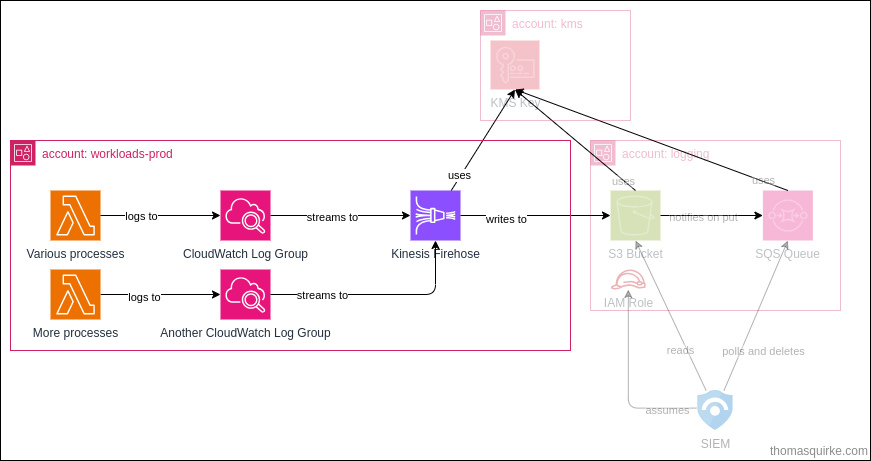

The diagram above was exported from draw.io. Its source (the exported page's mxGraphModel, read from the mxfile embedded in the PNG):
<mxGraphModel dx="1680" dy="768" grid="1" gridSize="10" guides="1" tooltips="1" connect="1" arrows="1" fold="1" page="1" pageScale="1" pageWidth="1169" pageHeight="827" background="#ffffff" math="0" shadow="0">
  <root>
    <mxCell id="0" />
    <mxCell id="1" parent="0" />
    <mxCell id="43" value="thomasquirke.com" style="rounded=0;whiteSpace=wrap;html=1;fillColor=default;align=right;verticalAlign=bottom;fontColor=#8C8C8C;fillStyle=solid;" parent="1" vertex="1">
      <mxGeometry x="10" y="120" width="870" height="460" as="geometry" />
    </mxCell>
    <mxCell id="2" value="account: logging" style="points=[[0,0],[0.25,0],[0.5,0],[0.75,0],[1,0],[1,0.25],[1,0.5],[1,0.75],[1,1],[0.75,1],[0.5,1],[0.25,1],[0,1],[0,0.75],[0,0.5],[0,0.25]];outlineConnect=0;gradientColor=none;html=1;whiteSpace=wrap;fontSize=12;fontStyle=0;container=1;pointerEvents=0;collapsible=0;recursiveResize=0;shape=mxgraph.aws4.group;grIcon=mxgraph.aws4.group_account;strokeColor=#CD2264;fillColor=none;verticalAlign=top;align=left;spacingLeft=30;fontColor=#CD2264;dashed=0;textOpacity=30;opacity=30;" parent="1" vertex="1">
      <mxGeometry x="600" y="260" width="250" height="170" as="geometry" />
    </mxCell>
    <mxCell id="30" value="IAM Role" style="sketch=0;outlineConnect=0;fontColor=#232F3E;gradientColor=none;fillColor=#BF0816;strokeColor=none;dashed=0;verticalLabelPosition=bottom;verticalAlign=top;align=center;html=1;fontSize=12;fontStyle=0;aspect=fixed;pointerEvents=1;shape=mxgraph.aws4.role;textOpacity=30;opacity=30;" parent="2" vertex="1">
      <mxGeometry x="20" y="129" width="35.45" height="20" as="geometry" />
    </mxCell>
    <mxCell id="5" value="S3 Bucket" style="sketch=0;points=[[0,0,0],[0.25,0,0],[0.5,0,0],[0.75,0,0],[1,0,0],[0,1,0],[0.25,1,0],[0.5,1,0],[0.75,1,0],[1,1,0],[0,0.25,0],[0,0.5,0],[0,0.75,0],[1,0.25,0],[1,0.5,0],[1,0.75,0]];outlineConnect=0;fontColor=#232F3E;fillColor=#7AA116;strokeColor=#ffffff;dashed=0;verticalLabelPosition=bottom;verticalAlign=top;align=center;html=1;fontSize=12;fontStyle=0;aspect=fixed;shape=mxgraph.aws4.resourceIcon;resIcon=mxgraph.aws4.s3;textOpacity=30;opacity=30;" parent="2" vertex="1">
      <mxGeometry x="20" y="50" width="50" height="50" as="geometry" />
    </mxCell>
    <mxCell id="7" value="SQS Queue" style="sketch=0;points=[[0,0,0],[0.25,0,0],[0.5,0,0],[0.75,0,0],[1,0,0],[0,1,0],[0.25,1,0],[0.5,1,0],[0.75,1,0],[1,1,0],[0,0.25,0],[0,0.5,0],[0,0.75,0],[1,0.25,0],[1,0.5,0],[1,0.75,0]];outlineConnect=0;fontColor=#232F3E;fillColor=#E7157B;strokeColor=#ffffff;dashed=0;verticalLabelPosition=bottom;verticalAlign=top;align=center;html=1;fontSize=12;fontStyle=0;aspect=fixed;shape=mxgraph.aws4.resourceIcon;resIcon=mxgraph.aws4.sqs;textOpacity=30;opacity=30;" parent="2" vertex="1">
      <mxGeometry x="172.39999999999998" y="50" width="50" height="50" as="geometry" />
    </mxCell>
    <mxCell id="13" style="edgeStyle=orthogonalEdgeStyle;rounded=0;orthogonalLoop=1;jettySize=auto;html=1;entryX=0;entryY=0.5;entryDx=0;entryDy=0;entryPerimeter=0;" parent="2" source="5" target="7" edge="1">
      <mxGeometry relative="1" as="geometry" />
    </mxCell>
    <mxCell id="14" value="notifies on put" style="edgeLabel;html=1;align=center;verticalAlign=middle;resizable=0;points=[];textOpacity=30;" parent="13" vertex="1" connectable="0">
      <mxGeometry x="-0.1803" y="-1" relative="1" as="geometry">
        <mxPoint as="offset" />
      </mxGeometry>
    </mxCell>
    <mxCell id="3" value="CloudWatch Log Group" style="points=[[0,0,0],[0.25,0,0],[0.5,0,0],[0.75,0,0],[1,0,0],[0,1,0],[0.25,1,0],[0.5,1,0],[0.75,1,0],[1,1,0],[0,0.25,0],[0,0.5,0],[0,0.75,0],[1,0.25,0],[1,0.5,0],[1,0.75,0]];points=[[0,0,0],[0.25,0,0],[0.5,0,0],[0.75,0,0],[1,0,0],[0,1,0],[0.25,1,0],[0.5,1,0],[0.75,1,0],[1,1,0],[0,0.25,0],[0,0.5,0],[0,0.75,0],[1,0.25,0],[1,0.5,0],[1,0.75,0]];outlineConnect=0;fontColor=#232F3E;fillColor=#E7157B;strokeColor=#ffffff;dashed=0;verticalLabelPosition=bottom;verticalAlign=top;align=center;html=1;fontSize=12;fontStyle=0;aspect=fixed;shape=mxgraph.aws4.resourceIcon;resIcon=mxgraph.aws4.cloudwatch_2;" parent="1" vertex="1">
      <mxGeometry x="230" y="310" width="50" height="50" as="geometry" />
    </mxCell>
    <mxCell id="4" value="Kinesis Firehose" style="points=[[0,0,0],[0.25,0,0],[0.5,0,0],[0.75,0,0],[1,0,0],[0,1,0],[0.25,1,0],[0.5,1,0],[0.75,1,0],[1,1,0],[0,0.25,0],[0,0.5,0],[0,0.75,0],[1,0.25,0],[1,0.5,0],[1,0.75,0]];outlineConnect=0;fontColor=#232F3E;fillColor=#8C4FFF;strokeColor=#ffffff;dashed=0;verticalLabelPosition=bottom;verticalAlign=top;align=center;html=1;fontSize=12;fontStyle=0;aspect=fixed;shape=mxgraph.aws4.resourceIcon;resIcon=mxgraph.aws4.kinesis_data_firehose;" parent="1" vertex="1">
      <mxGeometry x="420" y="310" width="50" height="50" as="geometry" />
    </mxCell>
    <mxCell id="31" style="edgeStyle=orthogonalEdgeStyle;html=1;exitX=-0.043;exitY=0.44;exitDx=0;exitDy=0;exitPerimeter=0;opacity=30;" parent="1" source="6" target="30" edge="1">
      <mxGeometry relative="1" as="geometry" />
    </mxCell>
    <mxCell id="32" value="assumes" style="edgeLabel;html=1;align=center;verticalAlign=middle;resizable=0;points=[];textOpacity=30;" parent="31" vertex="1" connectable="0">
      <mxGeometry x="-0.3939" y="2" relative="1" as="geometry">
        <mxPoint x="28" as="offset" />
      </mxGeometry>
    </mxCell>
    <mxCell id="6" value="SIEM" style="image;sketch=0;aspect=fixed;html=1;points=[];align=center;fontSize=12;image=img/lib/mscae/Azure_Sentinel.svg;textOpacity=30;opacity=30;" parent="1" vertex="1">
      <mxGeometry x="707.4" y="510" width="35.2" height="40" as="geometry" />
    </mxCell>
    <mxCell id="9" style="rounded=0;orthogonalLoop=1;jettySize=auto;html=1;entryX=0.5;entryY=1;entryDx=0;entryDy=0;entryPerimeter=0;opacity=30;" parent="1" source="6" target="7" edge="1">
      <mxGeometry relative="1" as="geometry" />
    </mxCell>
    <mxCell id="10" value="polls and deletes" style="edgeLabel;html=1;align=center;verticalAlign=middle;resizable=0;points=[];textOpacity=30;" parent="9" vertex="1" connectable="0">
      <mxGeometry x="-0.4735" relative="1" as="geometry">
        <mxPoint x="22" as="offset" />
      </mxGeometry>
    </mxCell>
    <mxCell id="11" style="rounded=0;orthogonalLoop=1;jettySize=auto;html=1;entryX=0.5;entryY=1;entryDx=0;entryDy=0;entryPerimeter=0;opacity=30;" parent="1" source="6" target="5" edge="1">
      <mxGeometry relative="1" as="geometry" />
    </mxCell>
    <mxCell id="12" value="reads" style="edgeLabel;html=1;align=center;verticalAlign=middle;resizable=0;points=[];textOpacity=30;" parent="11" vertex="1" connectable="0">
      <mxGeometry x="-0.4599" y="3" relative="1" as="geometry">
        <mxPoint x="-4" y="-1" as="offset" />
      </mxGeometry>
    </mxCell>
    <mxCell id="15" style="edgeStyle=orthogonalEdgeStyle;rounded=0;orthogonalLoop=1;jettySize=auto;html=1;entryX=0;entryY=0.5;entryDx=0;entryDy=0;entryPerimeter=0;" parent="1" source="3" target="4" edge="1">
      <mxGeometry relative="1" as="geometry" />
    </mxCell>
    <mxCell id="16" value="streams to" style="edgeLabel;html=1;align=center;verticalAlign=middle;resizable=0;points=[];" parent="15" vertex="1" connectable="0">
      <mxGeometry x="-0.3036" y="-1" relative="1" as="geometry">
        <mxPoint x="12" as="offset" />
      </mxGeometry>
    </mxCell>
    <mxCell id="17" style="edgeStyle=orthogonalEdgeStyle;rounded=0;orthogonalLoop=1;jettySize=auto;html=1;entryX=0;entryY=0.5;entryDx=0;entryDy=0;entryPerimeter=0;" parent="1" source="4" target="5" edge="1">
      <mxGeometry relative="1" as="geometry" />
    </mxCell>
    <mxCell id="18" value="writes to" style="edgeLabel;html=1;align=center;verticalAlign=middle;resizable=0;points=[];" parent="17" vertex="1" connectable="0">
      <mxGeometry x="-0.1975" y="-3" relative="1" as="geometry">
        <mxPoint x="-15" as="offset" />
      </mxGeometry>
    </mxCell>
    <mxCell id="19" style="rounded=0;orthogonalLoop=1;jettySize=auto;html=1;entryX=0.5;entryY=1;entryDx=0;entryDy=0;entryPerimeter=0;" parent="1" source="4" target="8" edge="1">
      <mxGeometry relative="1" as="geometry" />
    </mxCell>
    <mxCell id="20" value="uses" style="edgeLabel;html=1;align=center;verticalAlign=middle;resizable=0;points=[];" parent="19" vertex="1" connectable="0">
      <mxGeometry x="-0.711" y="2" relative="1" as="geometry">
        <mxPoint as="offset" />
      </mxGeometry>
    </mxCell>
    <mxCell id="21" style="rounded=0;orthogonalLoop=1;jettySize=auto;html=1;entryX=0.5;entryY=1;entryDx=0;entryDy=0;entryPerimeter=0;exitX=0.5;exitY=0;exitDx=0;exitDy=0;exitPerimeter=0;" parent="1" source="5" target="8" edge="1">
      <mxGeometry relative="1" as="geometry" />
    </mxCell>
    <mxCell id="22" value="uses" style="edgeLabel;html=1;align=center;verticalAlign=middle;resizable=0;points=[];textOpacity=30;" parent="21" vertex="1" connectable="0">
      <mxGeometry x="-0.8028" y="1" relative="1" as="geometry">
        <mxPoint as="offset" />
      </mxGeometry>
    </mxCell>
    <mxCell id="23" style="rounded=0;orthogonalLoop=1;jettySize=auto;html=1;entryX=0.5;entryY=1;entryDx=0;entryDy=0;entryPerimeter=0;exitX=0.5;exitY=0;exitDx=0;exitDy=0;exitPerimeter=0;" parent="1" source="7" target="8" edge="1">
      <mxGeometry relative="1" as="geometry" />
    </mxCell>
    <mxCell id="24" value="uses" style="edgeLabel;html=1;align=center;verticalAlign=middle;resizable=0;points=[];textOpacity=30;" parent="23" vertex="1" connectable="0">
      <mxGeometry x="-0.8178" relative="1" as="geometry">
        <mxPoint y="-1" as="offset" />
      </mxGeometry>
    </mxCell>
    <mxCell id="25" value="account: workloads-prod" style="points=[[0,0],[0.25,0],[0.5,0],[0.75,0],[1,0],[1,0.25],[1,0.5],[1,0.75],[1,1],[0.75,1],[0.5,1],[0.25,1],[0,1],[0,0.75],[0,0.5],[0,0.25]];outlineConnect=0;gradientColor=none;html=1;whiteSpace=wrap;fontSize=12;fontStyle=0;container=1;pointerEvents=0;collapsible=0;recursiveResize=0;shape=mxgraph.aws4.group;grIcon=mxgraph.aws4.group_account;strokeColor=#CD2264;fillColor=none;verticalAlign=top;align=left;spacingLeft=30;fontColor=#CD2264;dashed=0;" parent="1" vertex="1">
      <mxGeometry x="20" y="260" width="560" height="210" as="geometry" />
    </mxCell>
    <mxCell id="26" value="Various processes" style="points=[[0,0,0],[0.25,0,0],[0.5,0,0],[0.75,0,0],[1,0,0],[0,1,0],[0.25,1,0],[0.5,1,0],[0.75,1,0],[1,1,0],[0,0.25,0],[0,0.5,0],[0,0.75,0],[1,0.25,0],[1,0.5,0],[1,0.75,0]];outlineConnect=0;fontColor=#232F3E;fillColor=#ED7100;strokeColor=#ffffff;dashed=0;verticalLabelPosition=bottom;verticalAlign=top;align=center;html=1;fontSize=12;fontStyle=0;aspect=fixed;shape=mxgraph.aws4.resourceIcon;resIcon=mxgraph.aws4.lambda;gradientColor=none;fillStyle=auto;comic=0;shadow=0;" parent="25" vertex="1">
      <mxGeometry x="40" y="50" width="50" height="50" as="geometry" />
    </mxCell>
    <mxCell id="45" value="Another CloudWatch Log Group" style="points=[[0,0,0],[0.25,0,0],[0.5,0,0],[0.75,0,0],[1,0,0],[0,1,0],[0.25,1,0],[0.5,1,0],[0.75,1,0],[1,1,0],[0,0.25,0],[0,0.5,0],[0,0.75,0],[1,0.25,0],[1,0.5,0],[1,0.75,0]];points=[[0,0,0],[0.25,0,0],[0.5,0,0],[0.75,0,0],[1,0,0],[0,1,0],[0.25,1,0],[0.5,1,0],[0.75,1,0],[1,1,0],[0,0.25,0],[0,0.5,0],[0,0.75,0],[1,0.25,0],[1,0.5,0],[1,0.75,0]];outlineConnect=0;fontColor=#232F3E;fillColor=#E7157B;strokeColor=#ffffff;dashed=0;verticalLabelPosition=bottom;verticalAlign=top;align=center;html=1;fontSize=12;fontStyle=0;aspect=fixed;shape=mxgraph.aws4.resourceIcon;resIcon=mxgraph.aws4.cloudwatch_2;" parent="25" vertex="1">
      <mxGeometry x="210" y="129" width="50" height="50" as="geometry" />
    </mxCell>
    <mxCell id="27" style="edgeStyle=orthogonalEdgeStyle;rounded=0;orthogonalLoop=1;jettySize=auto;html=1;entryX=0;entryY=0.5;entryDx=0;entryDy=0;entryPerimeter=0;" parent="1" source="26" target="3" edge="1">
      <mxGeometry relative="1" as="geometry" />
    </mxCell>
    <mxCell id="28" value="logs to" style="edgeLabel;html=1;align=center;verticalAlign=middle;resizable=0;points=[];" parent="27" vertex="1" connectable="0">
      <mxGeometry x="-0.3696" relative="1" as="geometry">
        <mxPoint x="2" as="offset" />
      </mxGeometry>
    </mxCell>
    <mxCell id="29" value="account: kms" style="points=[[0,0],[0.25,0],[0.5,0],[0.75,0],[1,0],[1,0.25],[1,0.5],[1,0.75],[1,1],[0.75,1],[0.5,1],[0.25,1],[0,1],[0,0.75],[0,0.5],[0,0.25]];outlineConnect=0;gradientColor=none;html=1;whiteSpace=wrap;fontSize=12;fontStyle=0;container=1;pointerEvents=0;collapsible=0;recursiveResize=0;shape=mxgraph.aws4.group;grIcon=mxgraph.aws4.group_account;strokeColor=#CD2264;fillColor=none;verticalAlign=top;align=left;spacingLeft=30;fontColor=#CD2264;dashed=0;textOpacity=30;opacity=30;" parent="1" vertex="1">
      <mxGeometry x="490" y="130" width="150" height="110" as="geometry" />
    </mxCell>
    <mxCell id="8" value="KMS Key" style="sketch=0;points=[[0,0,0],[0.25,0,0],[0.5,0,0],[0.75,0,0],[1,0,0],[0,1,0],[0.25,1,0],[0.5,1,0],[0.75,1,0],[1,1,0],[0,0.25,0],[0,0.5,0],[0,0.75,0],[1,0.25,0],[1,0.5,0],[1,0.75,0]];outlineConnect=0;fontColor=#232F3E;fillColor=#DD344C;strokeColor=#ffffff;dashed=0;verticalLabelPosition=bottom;verticalAlign=top;align=center;html=1;fontSize=12;fontStyle=0;aspect=fixed;shape=mxgraph.aws4.resourceIcon;resIcon=mxgraph.aws4.key_management_service;opacity=30;textOpacity=30;" parent="29" vertex="1">
      <mxGeometry x="10" y="30" width="49" height="49" as="geometry" />
    </mxCell>
    <mxCell id="48" style="edgeStyle=orthogonalEdgeStyle;html=1;entryX=0;entryY=0.5;entryDx=0;entryDy=0;entryPerimeter=0;" parent="1" source="44" target="45" edge="1">
      <mxGeometry relative="1" as="geometry" />
    </mxCell>
    <mxCell id="49" value="logs to" style="edgeLabel;html=1;align=center;verticalAlign=middle;resizable=0;points=[];" parent="48" vertex="1" connectable="0">
      <mxGeometry x="-0.2391" y="-2" relative="1" as="geometry">
        <mxPoint x="-3" as="offset" />
      </mxGeometry>
    </mxCell>
    <mxCell id="44" value="More processes" style="points=[[0,0,0],[0.25,0,0],[0.5,0,0],[0.75,0,0],[1,0,0],[0,1,0],[0.25,1,0],[0.5,1,0],[0.75,1,0],[1,1,0],[0,0.25,0],[0,0.5,0],[0,0.75,0],[1,0.25,0],[1,0.5,0],[1,0.75,0]];outlineConnect=0;fontColor=#232F3E;fillColor=#ED7100;strokeColor=#ffffff;dashed=0;verticalLabelPosition=bottom;verticalAlign=top;align=center;html=1;fontSize=12;fontStyle=0;aspect=fixed;shape=mxgraph.aws4.resourceIcon;resIcon=mxgraph.aws4.lambda;" parent="1" vertex="1">
      <mxGeometry x="60" y="389" width="50" height="50" as="geometry" />
    </mxCell>
    <mxCell id="46" style="edgeStyle=orthogonalEdgeStyle;html=1;entryX=0.5;entryY=1;entryDx=0;entryDy=0;entryPerimeter=0;" parent="1" source="45" target="4" edge="1">
      <mxGeometry relative="1" as="geometry" />
    </mxCell>
    <mxCell id="47" value="streams to" style="edgeLabel;html=1;align=center;verticalAlign=middle;resizable=0;points=[];" parent="46" vertex="1" connectable="0">
      <mxGeometry x="-0.7054" relative="1" as="geometry">
        <mxPoint x="19" as="offset" />
      </mxGeometry>
    </mxCell>
  </root>
</mxGraphModel>